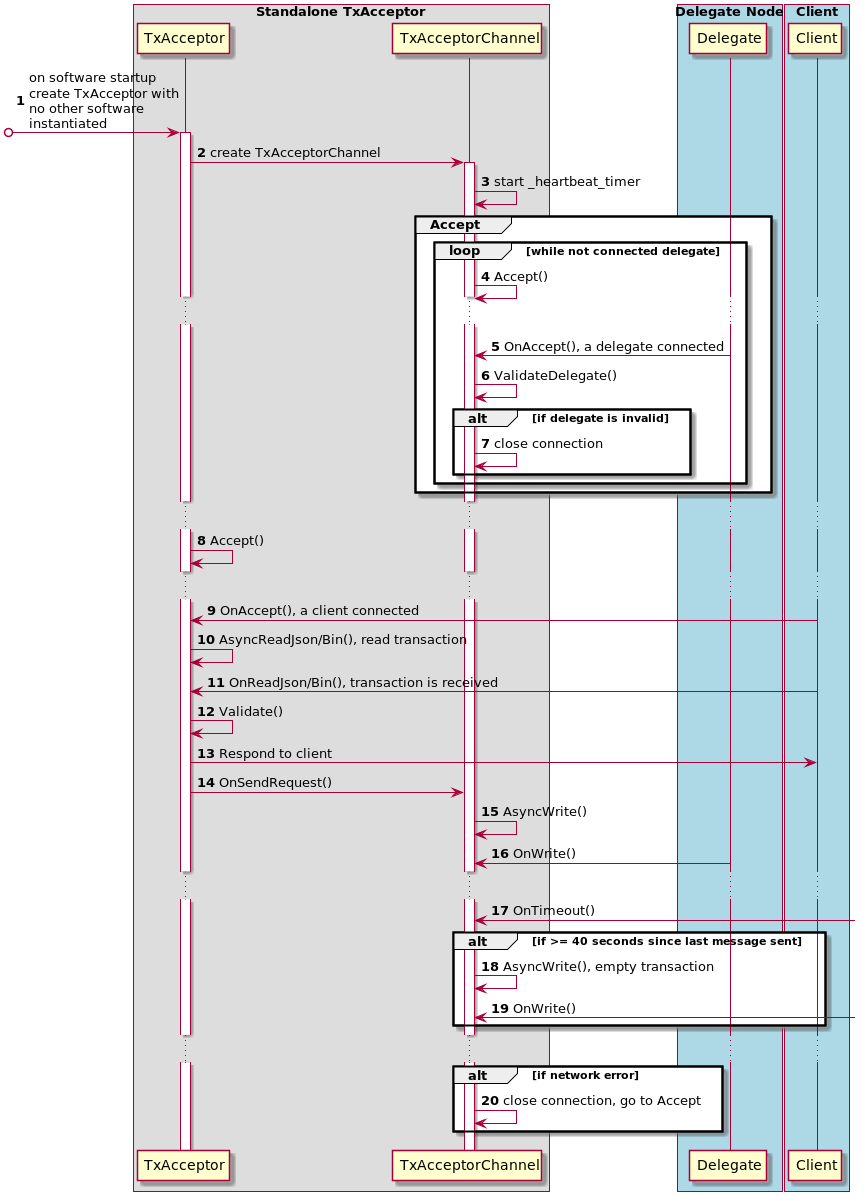

The diagram above was rendered by PlantUML. Its source (embedded in the PNG):
@startuml
!pragma teoz true

autonumber

box "Standalone TxAcceptor"
participant TxAcceptor
participant TxAcceptorChannel
end box

[o-> TxAcceptor : on software startup\ncreate TxAcceptor with\nno other software\ninstantiated
activate TxAcceptor
TxAcceptor -> TxAcceptorChannel : create TxAcceptorChannel
activate TxAcceptorChannel
TxAcceptorChannel -> TxAcceptorChannel : start _heartbeat_timer
group Accept
loop while not connected delegate
    TxAcceptorChannel -> TxAcceptorChannel : Accept()
    ...

    box "Delegate Node" #LightBlue
    participant Delegate
    end box
    Delegate -> TxAcceptorChannel : OnAccept(), a delegate connected
    TxAcceptorChannel -> TxAcceptorChannel : ValidateDelegate()
    alt if delegate is invalid
        TxAcceptorChannel -> TxAcceptorChannel : close connection
    end
end
end

...
TxAcceptor -> TxAcceptor : Accept()
...
box "Client" #LightBlue
participant Client
end box
Client -> TxAcceptor : OnAccept(), a client connected
TxAcceptor -> TxAcceptor : AsyncReadJson/Bin(), read transaction
Client -> TxAcceptor : OnReadJson/Bin(), transaction is received
TxAcceptor -> TxAcceptor : Validate()
TxAcceptor -> Client : Respond to client
TxAcceptor -> TxAcceptorChannel : OnSendRequest()
TxAcceptorChannel -> TxAcceptorChannel : AsyncWrite()
Delegate -> TxAcceptorChannel : OnWrite()
...
]-> TxAcceptorChannel : OnTimeout()
alt if >= 40 seconds since last message sent
    TxAcceptorChannel -> TxAcceptorChannel : AsyncWrite(), empty transaction
    ]-> TxAcceptorChannel : OnWrite()
end
...

alt if network error
    TxAcceptorChannel -> TxAcceptorChannel : close connection, go to Accept
end

@enduml